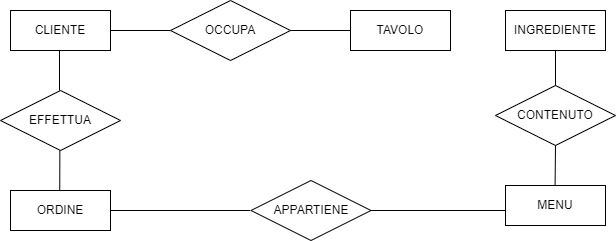

The diagram above was exported from draw.io. Its source (the exported page's mxGraphModel, read from the mxfile embedded in the PNG):
<mxGraphModel dx="1120" dy="532" grid="0" gridSize="10" guides="1" tooltips="1" connect="1" arrows="1" fold="1" page="1" pageScale="1" pageWidth="827" pageHeight="1169" math="0" shadow="0">
  <root>
    <mxCell id="0" />
    <mxCell id="1" parent="0" />
    <mxCell id="kr__DM12YyqN4xZYQMUr-1" value="CLIENTE" style="whiteSpace=wrap;html=1;align=center;" vertex="1" parent="1">
      <mxGeometry x="70" y="52" width="100" height="40" as="geometry" />
    </mxCell>
    <mxCell id="kr__DM12YyqN4xZYQMUr-4" value="CONTENUTO" style="shape=rhombus;perimeter=rhombusPerimeter;whiteSpace=wrap;html=1;align=center;" vertex="1" parent="1">
      <mxGeometry x="555" y="127" width="120" height="60" as="geometry" />
    </mxCell>
    <mxCell id="kr__DM12YyqN4xZYQMUr-5" value="" style="endArrow=none;html=1;rounded=0;exitX=0.5;exitY=0;exitDx=0;exitDy=0;" edge="1" parent="1" source="kr__DM12YyqN4xZYQMUr-4" target="kr__DM12YyqN4xZYQMUr-6">
      <mxGeometry relative="1" as="geometry">
        <mxPoint x="614.5799999999999" y="87" as="sourcePoint" />
        <mxPoint x="614.5799999999999" y="127" as="targetPoint" />
      </mxGeometry>
    </mxCell>
    <mxCell id="kr__DM12YyqN4xZYQMUr-6" value="INGREDIENTE" style="whiteSpace=wrap;html=1;align=center;" vertex="1" parent="1">
      <mxGeometry x="564.9999999999999" y="52" width="100" height="40" as="geometry" />
    </mxCell>
    <mxCell id="kr__DM12YyqN4xZYQMUr-9" value="TAVOLO" style="whiteSpace=wrap;html=1;align=center;" vertex="1" parent="1">
      <mxGeometry x="410" y="52" width="100" height="40" as="geometry" />
    </mxCell>
    <mxCell id="kr__DM12YyqN4xZYQMUr-10" value="" style="line;strokeWidth=1;rotatable=0;dashed=0;labelPosition=right;align=left;verticalAlign=middle;spacingTop=0;spacingLeft=6;points=[];portConstraint=eastwest;" vertex="1" parent="1">
      <mxGeometry x="350" y="67" width="60" height="10" as="geometry" />
    </mxCell>
    <mxCell id="kr__DM12YyqN4xZYQMUr-11" value="OCCUPA" style="shape=rhombus;perimeter=rhombusPerimeter;whiteSpace=wrap;html=1;align=center;" vertex="1" parent="1">
      <mxGeometry x="230" y="42" width="120" height="60" as="geometry" />
    </mxCell>
    <mxCell id="kr__DM12YyqN4xZYQMUr-12" value="MENU" style="whiteSpace=wrap;html=1;align=center;" vertex="1" parent="1">
      <mxGeometry x="565" y="227" width="100" height="40" as="geometry" />
    </mxCell>
    <mxCell id="kr__DM12YyqN4xZYQMUr-13" value="APPARTIENE" style="shape=rhombus;perimeter=rhombusPerimeter;whiteSpace=wrap;html=1;align=center;" vertex="1" parent="1">
      <mxGeometry x="310.5" y="222" width="120" height="60" as="geometry" />
    </mxCell>
    <mxCell id="kr__DM12YyqN4xZYQMUr-14" value="" style="line;strokeWidth=1;rotatable=0;dashed=0;labelPosition=right;align=left;verticalAlign=middle;spacingTop=0;spacingLeft=6;points=[];portConstraint=eastwest;" vertex="1" parent="1">
      <mxGeometry x="170" y="247" width="140" height="10" as="geometry" />
    </mxCell>
    <mxCell id="kr__DM12YyqN4xZYQMUr-15" value="" style="line;strokeWidth=1;rotatable=0;dashed=0;labelPosition=right;align=left;verticalAlign=middle;spacingTop=0;spacingLeft=6;points=[];portConstraint=eastwest;" vertex="1" parent="1">
      <mxGeometry x="430" y="247" width="135" height="10" as="geometry" />
    </mxCell>
    <mxCell id="kr__DM12YyqN4xZYQMUr-16" value="ORDINE" style="whiteSpace=wrap;html=1;align=center;" vertex="1" parent="1">
      <mxGeometry x="70" y="232" width="100" height="40" as="geometry" />
    </mxCell>
    <mxCell id="kr__DM12YyqN4xZYQMUr-17" value="EFFETTUA" style="shape=rhombus;perimeter=rhombusPerimeter;whiteSpace=wrap;html=1;align=center;" vertex="1" parent="1">
      <mxGeometry x="60" y="132" width="120" height="60" as="geometry" />
    </mxCell>
    <mxCell id="kr__DM12YyqN4xZYQMUr-18" value="" style="endArrow=none;html=1;rounded=0;" edge="1" parent="1">
      <mxGeometry width="50" height="50" relative="1" as="geometry">
        <mxPoint x="119" y="132" as="sourcePoint" />
        <mxPoint x="119" y="92" as="targetPoint" />
      </mxGeometry>
    </mxCell>
    <mxCell id="kr__DM12YyqN4xZYQMUr-19" value="" style="endArrow=none;html=1;rounded=0;" edge="1" parent="1">
      <mxGeometry width="50" height="50" relative="1" as="geometry">
        <mxPoint x="119.23000000000002" y="232" as="sourcePoint" />
        <mxPoint x="119.36000000000013" y="192" as="targetPoint" />
      </mxGeometry>
    </mxCell>
    <mxCell id="kr__DM12YyqN4xZYQMUr-22" value="" style="endArrow=none;html=1;rounded=0;exitX=0.5;exitY=0;exitDx=0;exitDy=0;entryX=0.5;entryY=1;entryDx=0;entryDy=0;" edge="1" parent="1" target="kr__DM12YyqN4xZYQMUr-4">
      <mxGeometry relative="1" as="geometry">
        <mxPoint x="614.5799999999999" y="227" as="sourcePoint" />
        <mxPoint x="614.58" y="192" as="targetPoint" />
      </mxGeometry>
    </mxCell>
    <mxCell id="kr__DM12YyqN4xZYQMUr-35" value="" style="line;strokeWidth=1;rotatable=0;dashed=0;labelPosition=right;align=left;verticalAlign=middle;spacingTop=0;spacingLeft=6;points=[];portConstraint=eastwest;" vertex="1" parent="1">
      <mxGeometry x="170" y="67" width="60" height="10" as="geometry" />
    </mxCell>
  </root>
</mxGraphModel>